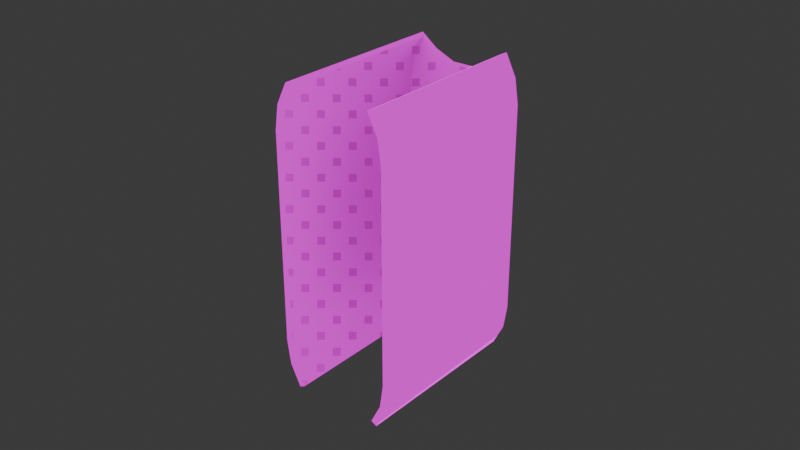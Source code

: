 # Source: Casing.blend  (saved by Blender 4.1.23; exported with 4.5.12 LTS)
import bpy
from mathutils import Matrix  # noqa: F401  (used for matrix-valued properties, if any)

bpy.ops.wm.read_factory_settings(use_empty=True)
scene = bpy.context.scene
scene.name = 'Scene'

# ---- collections
col_collection = bpy.data.collections.new('Collection'); scene.collection.children.link(col_collection)

# ---- images (referenced by path relative to the original .blend; pixels are not part of the script)
import os
ASSET_DIR = os.environ.get("B2B_ASSET_DIR", "")  # directory of the original .blend (textures are referenced by path, not embedded)
HERE = os.path.dirname(os.path.abspath(__file__))  # packed textures are extracted next to this script under _unpacked/

def load_image(name, relpath, width, height, colorspace="sRGB"):
    """Load a texture the original file referenced (path relative to the .blend, or extracted next to this script)."""
    p = next((c for c in (os.path.join(HERE, relpath), os.path.join(ASSET_DIR, relpath)) if relpath and os.path.exists(c)), "")
    if p:
        img = bpy.data.images.load(p, check_existing=True)
        img.name = name
    else:  # same state as the original file: an image datablock whose file is absent (Cycles renders it pink)
        img = bpy.data.images.new(name, width, height)
        img.source = "FILE"
        img.filepath = "//" + (relpath or name)
    img.colorspace_settings.name = colorspace
    return img
img_texshotgun_png = load_image('texShotgun.png', 'texShotgun.png', 1024, 1024, 'sRGB')

# ---- materials (node trees are filled in below, after node groups)
mat_matshotgun = bpy.data.materials.new('matShotgun')
mat_matshotgun.use_transparent_shadow = False

# ---- node groups
ng_ramp_control_002 = bpy.data.node_groups.new('ramp control.002', 'ShaderNodeTree')
_s = ng_ramp_control_002.interface.new_socket(name='Color', in_out='OUTPUT', socket_type='NodeSocketColor')
_s.default_value = (0.0, 0.0, 0.0, 0.0)
_s = ng_ramp_control_002.interface.new_socket(name='Shader', in_out='INPUT', socket_type='NodeSocketShader')
_N = ng_ramp_control_002.nodes; _L = ng_ramp_control_002.links
n0 = _N.new('ShaderNodeValToRGB'); n0.name = 'ColorRamp.007'; n0.location = (-40, -120)
n0.color_ramp.interpolation = 'CONSTANT'
while len(n0.color_ramp.elements) > 1: n0.color_ramp.elements.remove(n0.color_ramp.elements[-1])
n0.color_ramp.elements[0].position = 0.475; n0.color_ramp.elements[0].color = (0.0, 0.0, 0.0, 1.0)
_e = n0.color_ramp.elements.new(0.525); _e.color = (0.2195, 0.2159, 0.2195, 1.0)
n1 = _N.new('ShaderNodeValToRGB'); n1.name = 'ColorRamp.006'; n1.location = (-40, 100)
n1.color_ramp.interpolation = 'CONSTANT'
while len(n1.color_ramp.elements) > 1: n1.color_ramp.elements.remove(n1.color_ramp.elements[-1])
n1.color_ramp.elements[0].position = 0.475; n1.color_ramp.elements[0].color = (0.0, 0.0, 0.0, 1.0)
_e = n1.color_ramp.elements.new(0.525); _e.color = (0.5029, 0.5029, 0.5029, 1.0)
n2 = _N.new('ShaderNodeShaderToRGB'); n2.name = 'Shader to RGB.001'; n2.location = (-260, -60)
n3 = _N.new('ShaderNodeMix'); n3.name = 'Mix.010'; n3.location = (280, 20)
n3.data_type = 'RGBA'
n3.clamp_result = True
n3.inputs[7].default_value = (1.0, 1.0, 1.0, 1.0)
n4 = _N.new('NodeGroupOutput'); n4.name = 'Group Output'; n4.location = (460, 20)
n5 = _N.new('NodeGroupInput'); n5.name = 'Group Input'; n5.location = (-480, -100)
_L.new(n5.outputs[0], n2.inputs[0])
_L.new(n3.outputs[2], n4.inputs[0])
_L.new(n1.outputs[0], n3.inputs[0])
_L.new(n0.outputs[0], n3.inputs[6])
_L.new(n2.outputs[0], n1.inputs[0])
_L.new(n2.outputs[0], n0.inputs[0])
n4.is_active_output = True
ng_ambient_oclussion___dithering_002 = bpy.data.node_groups.new('ambient oclussion + dithering.002', 'ShaderNodeTree')
_s = ng_ambient_oclussion___dithering_002.interface.new_socket(name='Color', in_out='OUTPUT', socket_type='NodeSocketColor')
_s.default_value = (0.0, 0.0, 0.0, 0.0)
_s = ng_ambient_oclussion___dithering_002.interface.new_socket(name='AO', in_out='OUTPUT', socket_type='NodeSocketFloat')
_s.min_value = 0.0
_s.max_value = 1.0
_s = ng_ambient_oclussion___dithering_002.interface.new_socket(name='dither resolution', in_out='INPUT', socket_type='NodeSocketFloat')
_s.default_value = 1024.0
_s.min_value = -1000.0
_s.max_value = 1000.0
_s = ng_ambient_oclussion___dithering_002.interface.new_socket(name='Normal', in_out='INPUT', socket_type='NodeSocketVector')
_s.min_value = -1.0
_s.max_value = 1.0
_s.hide_value = True
_N = ng_ambient_oclussion___dithering_002.nodes; _L = ng_ambient_oclussion___dithering_002.links
n0 = _N.new('NodeGroupOutput'); n0.name = 'Group Output'; n0.location = (340, 240)
n1 = _N.new('ShaderNodeMix'); n1.name = 'Mix.004'; n1.location = (56, 295)
n1.data_type = 'RGBA'
n1.blend_type = 'OVERLAY'
n1.inputs[0].default_value = 1.0
n2 = _N.new('ShaderNodeMix'); n2.name = 'Mix.007'; n2.location = (-140, 140)
n2.data_type = 'RGBA'
n2.inputs[7].default_value = (1.0, 1.0, 1.0, 1.0)
n3 = _N.new('ShaderNodeValToRGB'); n3.name = 'ColorRamp.001'; n3.location = (-420, 40)
n3.color_ramp.interpolation = 'CONSTANT'
while len(n3.color_ramp.elements) > 1: n3.color_ramp.elements.remove(n3.color_ramp.elements[-1])
n3.color_ramp.elements[0].position = 0.0; n3.color_ramp.elements[0].color = (0.0, 0.0, 0.0, 1.0)
_e = n3.color_ramp.elements.new(0.25); _e.color = (1.0, 1.0, 1.0, 1.0)
n4 = _N.new('ShaderNodeMapping'); n4.name = 'Mapping.001'; n4.location = (-840, -240)
n4.inputs[2].default_value = (0.0, 0.0, 0.7854)
n5 = _N.new('ShaderNodeCameraData'); n5.name = 'Camera Data.001'; n5.location = (-1020, -280)
n6 = _N.new('ShaderNodeTexVoronoi'); n6.name = 'Voronoi Texture'; n6.location = (-620, -80)
n6.voronoi_dimensions = '2D'
n6.distance = 'MANHATTAN'
n6.inputs[8].default_value = 0.0
n7 = _N.new('NodeGroupInput'); n7.name = 'Group Input'; n7.location = (-1015, 0)
n8 = _N.new('ShaderNodeAmbientOcclusion'); n8.name = 'Ambient Occlusion'; n8.location = (-400, 300)
_L.new(n8.outputs[0], n2.inputs[0])
_L.new(n2.outputs[2], n1.inputs[7])
_L.new(n8.outputs[0], n1.inputs[6])
_L.new(n4.outputs[0], n6.inputs[0])
_L.new(n5.outputs[0], n4.inputs[0])
_L.new(n6.outputs[0], n3.inputs[0])
_L.new(n3.outputs[0], n2.inputs[6])
_L.new(n1.outputs[2], n0.inputs[0])
_L.new(n7.outputs[0], n6.inputs[2])
_L.new(n7.outputs[1], n8.inputs[2])
_L.new(n8.outputs[1], n0.inputs[1])
n0.is_active_output = True
ng_emission_002 = bpy.data.node_groups.new('emission.002', 'ShaderNodeTree')
_s = ng_emission_002.interface.new_socket(name='ambient occlusion mix', in_out='OUTPUT', socket_type='NodeSocketColor')
_s.default_value = (0.0, 0.0, 0.0, 0.0)
_s = ng_emission_002.interface.new_socket(name='Color', in_out='OUTPUT', socket_type='NodeSocketColor')
_s.default_value = (0.0, 0.0, 0.0, 0.0)
_s = ng_emission_002.interface.new_socket(name='emission mask', in_out='INPUT', socket_type='NodeSocketColor')
_s.default_value = (0.5, 0.5, 0.5, 1.0)
_s = ng_emission_002.interface.new_socket(name='emission color', in_out='INPUT', socket_type='NodeSocketColor')
_s.default_value = (0.5, 0.5, 0.5, 1.0)
_s = ng_emission_002.interface.new_socket(name='shader input', in_out='INPUT', socket_type='NodeSocketColor')
_s.default_value = (0.5, 0.5, 0.5, 1.0)
_s = ng_emission_002.interface.new_socket(name='Fac', in_out='INPUT', socket_type='NodeSocketFloat')
_s.subtype = 'FACTOR'
_s.default_value = 1.0
_s.min_value = 0.0
_s.max_value = 1.0
_N = ng_emission_002.nodes; _L = ng_emission_002.links
n0 = _N.new('ShaderNodeInvert'); n0.name = 'Invert'; n0.location = (-180, 10)
n0.inputs[1].default_value = (1.0, 1.0, 1.0, 1.0)
n1 = _N.new('ShaderNodeMix'); n1.name = 'Mix.005'; n1.location = (-20, 30)
n1.data_type = 'RGBA'
n1.inputs[7].default_value = (0.0, 0.0, 0.0, 1.0)
n2 = _N.new('NodeGroupInput'); n2.name = 'Group Input'; n2.location = (-380, -100)
n3 = _N.new('ShaderNodeMix'); n3.name = 'Mix.001'; n3.location = (160, -20)
n3.data_type = 'RGBA'
n3.blend_type = 'ADD'
n4 = _N.new('NodeGroupOutput'); n4.name = 'Group Output'; n4.location = (370, 0)
_L.new(n2.outputs[1], n3.inputs[7])
_L.new(n2.outputs[2], n3.inputs[6])
_L.new(n2.outputs[0], n1.inputs[6])
_L.new(n2.outputs[3], n0.inputs[0])
_L.new(n1.outputs[2], n4.inputs[0])
_L.new(n3.outputs[2], n4.inputs[1])
_L.new(n1.outputs[2], n3.inputs[0])
_L.new(n0.outputs[0], n1.inputs[0])
n4.is_active_output = True
ng_base_lighting_ramp_002 = bpy.data.node_groups.new('base lighting ramp.002', 'ShaderNodeTree')
_s = ng_base_lighting_ramp_002.interface.new_socket(name='Color', in_out='OUTPUT', socket_type='NodeSocketColor')
_s.default_value = (0.0, 0.0, 0.0, 0.0)
_s = ng_base_lighting_ramp_002.interface.new_socket(name='base color', in_out='INPUT', socket_type='NodeSocketColor')
_s.default_value = (0.5, 0.5, 0.5, 1.0)
_s = ng_base_lighting_ramp_002.interface.new_socket(name='ambient color', in_out='INPUT', socket_type='NodeSocketColor')
_s.default_value = (0.5577, 0.5, 1.0, 1.0)
_s = ng_base_lighting_ramp_002.interface.new_socket(name='ambient strength', in_out='INPUT', socket_type='NodeSocketFloat')
_s.subtype = 'FACTOR'
_s.default_value = 0.2
_s.min_value = 0.0
_s.max_value = 1.0
_s = ng_base_lighting_ramp_002.interface.new_socket(name='Normal', in_out='INPUT', socket_type='NodeSocketVector')
_s.min_value = -1.0
_s.max_value = 1.0
_s.hide_value = True
_N = ng_base_lighting_ramp_002.nodes; _L = ng_base_lighting_ramp_002.links
n0 = _N.new('NodeGroupOutput'); n0.name = 'Group Output'; n0.location = (480, 120)
n1 = _N.new('ShaderNodeBsdfDiffuse'); n1.name = 'Diffuse BSDF'; n1.location = (-280, -180)
n1.inputs[0].default_value = (1.0, 1.0, 1.0, 1.0)
n2 = _N.new('ShaderNodeMix'); n2.name = 'Mix.004'; n2.location = (280, 140)
n2.data_type = 'RGBA'
n2.blend_type = 'MULTIPLY'
n2.inputs[0].default_value = 1.0
n3 = _N.new('ShaderNodeGroup'); n3.name = 'ramp control'; n3.location = (-100, -140)
n3.label = 'ramp control'
n3.node_tree = ng_ramp_control_002
n4 = _N.new('NodeGroupInput'); n4.name = 'Group Input'; n4.location = (-480, 40)
n5 = _N.new('ShaderNodeMix'); n5.name = 'Mix.009'; n5.location = (126, 30)
n5.data_type = 'RGBA'
n5.blend_type = 'ADD'
_L.new(n4.outputs[3], n1.inputs[2])
_L.new(n4.outputs[0], n2.inputs[6])
_L.new(n2.outputs[2], n0.inputs[0])
_L.new(n4.outputs[1], n5.inputs[7])
_L.new(n4.outputs[2], n5.inputs[0])
_L.new(n1.outputs[0], n3.inputs[0])
_L.new(n3.outputs[0], n5.inputs[6])
_L.new(n5.outputs[2], n2.inputs[7])
n0.is_active_output = True
ng_sobel_lighting_002 = bpy.data.node_groups.new('sobel lighting.002', 'ShaderNodeTree')
_s = ng_sobel_lighting_002.interface.new_socket(name='Color', in_out='OUTPUT', socket_type='NodeSocketColor')
_s.default_value = (0.0, 0.0, 0.0, 0.0)
_s = ng_sobel_lighting_002.interface.new_socket(name='shader input', in_out='INPUT', socket_type='NodeSocketColor')
_s.default_value = (0.5, 0.5, 0.5, 1.0)
_s = ng_sobel_lighting_002.interface.new_socket(name='base color', in_out='INPUT', socket_type='NodeSocketColor')
_s.default_value = (0.5, 0.5, 0.5, 1.0)
_s = ng_sobel_lighting_002.interface.new_socket(name='ambient color', in_out='INPUT', socket_type='NodeSocketColor')
_s.default_value = (0.5, 0.5, 0.5, 1.0)
_s = ng_sobel_lighting_002.interface.new_socket(name='sobel ambient strength', in_out='INPUT', socket_type='NodeSocketFloat')
_s.subtype = 'FACTOR'
_s.default_value = 0.1417
_s.min_value = 0.0
_s.max_value = 1.0
_s = ng_sobel_lighting_002.interface.new_socket(name='Normal', in_out='INPUT', socket_type='NodeSocketVector')
_s.min_value = -1.0
_s.max_value = 1.0
_s.hide_value = True
_N = ng_sobel_lighting_002.nodes; _L = ng_sobel_lighting_002.links
n0 = _N.new('ShaderNodeValToRGB'); n0.name = 'ColorRamp.003'; n0.location = (-40, 140)
n0.color_ramp.interpolation = 'CONSTANT'
while len(n0.color_ramp.elements) > 1: n0.color_ramp.elements.remove(n0.color_ramp.elements[-1])
n0.color_ramp.elements[0].position = 0.0; n0.color_ramp.elements[0].color = (0.0, 0.0, 0.0, 1.0)
_e = n0.color_ramp.elements.new(0.9136); _e.color = (1.0, 1.0, 1.0, 1.0)
n1 = _N.new('ShaderNodeMix'); n1.name = 'Mix.002'; n1.location = (280, 20)
n1.data_type = 'RGBA'
n2 = _N.new('ShaderNodeFresnel'); n2.name = 'Fresnel'; n2.location = (-284, 76)
n2.inputs[0].default_value = 0.975
n3 = _N.new('NodeGroupOutput'); n3.name = 'Group Output'; n3.location = (480, 0)
n4 = _N.new('ShaderNodeMix'); n4.name = 'Mix'; n4.location = (60, -109)
n4.data_type = 'RGBA'
n4.blend_type = 'ADD'
n5 = _N.new('NodeGroupInput'); n5.name = 'Group Input'; n5.location = (-490, 0)
_L.new(n5.outputs[0], n1.inputs[6])
_L.new(n1.outputs[2], n3.inputs[0])
_L.new(n5.outputs[1], n4.inputs[6])
_L.new(n5.outputs[4], n2.inputs[1])
_L.new(n2.outputs[0], n0.inputs[0])
_L.new(n0.outputs[0], n1.inputs[0])
_L.new(n4.outputs[2], n1.inputs[7])
_L.new(n5.outputs[2], n4.inputs[7])
_L.new(n5.outputs[3], n4.inputs[0])
n3.is_active_output = True
ng_ror2_2tone_simple_002 = bpy.data.node_groups.new('RoR2 2tone simple.002', 'ShaderNodeTree')
_s = ng_ror2_2tone_simple_002.interface.new_socket(name='eevee bsdf', in_out='OUTPUT', socket_type='NodeSocketColor')
_s.default_value = (0.0, 0.0, 0.0, 0.0)
_s = ng_ror2_2tone_simple_002.interface.new_socket(name='base color', in_out='INPUT', socket_type='NodeSocketColor')
_s.default_value = (0.5, 0.5, 0.5, 1.0)
_s = ng_ror2_2tone_simple_002.interface.new_socket(name='specular', in_out='INPUT', socket_type='NodeSocketColor')
_s = ng_ror2_2tone_simple_002.interface.new_socket(name='specular override strength', in_out='INPUT', socket_type='NodeSocketFloat')
_s.subtype = 'FACTOR'
_s.default_value = 0.3
_s.min_value = 0.0
_s.max_value = 1.0
_s = ng_ror2_2tone_simple_002.interface.new_socket(name='Roughness', in_out='INPUT', socket_type='NodeSocketFloat')
_s.subtype = 'FACTOR'
_s.default_value = 0.1
_s.min_value = 0.0
_s.max_value = 1.0
_s = ng_ror2_2tone_simple_002.interface.new_socket(name='emission mask', in_out='INPUT', socket_type='NodeSocketColor')
_s = ng_ror2_2tone_simple_002.interface.new_socket(name='emission color', in_out='INPUT', socket_type='NodeSocketColor')
_s.default_value = (0.5, 0.5, 0.5, 1.0)
_s = ng_ror2_2tone_simple_002.interface.new_socket(name='emission override strength', in_out='INPUT', socket_type='NodeSocketFloat')
_s.subtype = 'FACTOR'
_s.default_value = 1.0
_s.min_value = 0.0
_s.max_value = 1.0
_s = ng_ror2_2tone_simple_002.interface.new_socket(name='ambient color', in_out='INPUT', socket_type='NodeSocketColor')
_s.default_value = (0.5577, 0.5, 1.0, 1.0)
_s = ng_ror2_2tone_simple_002.interface.new_socket(name='ambient strength', in_out='INPUT', socket_type='NodeSocketFloat')
_s.subtype = 'FACTOR'
_s.default_value = 0.2
_s.min_value = 0.0
_s.max_value = 1.0
_s = ng_ror2_2tone_simple_002.interface.new_socket(name='sobel ambient strength', in_out='INPUT', socket_type='NodeSocketFloat')
_s.subtype = 'FACTOR'
_s.default_value = 0.1417
_s.min_value = 0.0
_s.max_value = 1.0
_s = ng_ror2_2tone_simple_002.interface.new_socket(name='dither resolution', in_out='INPUT', socket_type='NodeSocketFloat')
_s.default_value = 1024.0
_s.min_value = -1000.0
_s.max_value = 1000.0
_s = ng_ror2_2tone_simple_002.interface.new_socket(name='Normal', in_out='INPUT', socket_type='NodeSocketVector')
_s.min_value = -1.0
_s.max_value = 1.0
_s.hide_value = True
_N = ng_ror2_2tone_simple_002.nodes; _L = ng_ror2_2tone_simple_002.links
n0 = _N.new('NodeReroute'); n0.name = 'Reroute.003'; n0.location = (-500, -380)
n0.width = 16
n0.socket_idname = 'NodeSocketVector'
n1 = _N.new('NodeReroute'); n1.name = 'Reroute.001'; n1.location = (-400, -200)
n1.width = 16
n1.socket_idname = 'NodeSocketFloatFactor'
n2 = _N.new('NodeReroute'); n2.name = 'Reroute.006'; n2.location = (-20, -240)
n2.width = 16
n2.socket_idname = 'NodeSocketFloat'
n3 = _N.new('NodeReroute'); n3.name = 'Reroute.002'; n3.location = (-480, -340)
n3.width = 16
n3.socket_idname = 'NodeSocketFloat'
n4 = _N.new('NodeReroute'); n4.name = 'Reroute'; n4.location = (-400, -180)
n4.width = 16
n5 = _N.new('ShaderNodeInvert'); n5.name = 'Invert.001'; n5.location = (280, 420)
n6 = _N.new('NodeReroute'); n6.name = 'Reroute.005'; n6.location = (380, -20)
n6.width = 16
n7 = _N.new('NodeReroute'); n7.name = 'Reroute.008'; n7.location = (40, 520)
n7.width = 16
n8 = _N.new('NodeReroute'); n8.name = 'Reroute.007'; n8.location = (6, -272)
n8.width = 16
n8.socket_idname = 'NodeSocketVector'
n9 = _N.new('NodeReroute'); n9.name = 'Reroute.004'; n9.location = (380, -40)
n9.width = 16
n9.socket_idname = 'NodeSocketFloatFactor'
n10 = _N.new('NodeReroute'); n10.name = 'Reroute.010'; n10.location = (520, -140)
n10.width = 16
n10.socket_idname = 'NodeSocketFloat'
n11 = _N.new('ShaderNodeEeveeSpecular'); n11.name = 'Specular'; n11.location = (600, 120)
n11.inputs[0].default_value = (0.0, 0.0, 0.0, 1.0)
n12 = _N.new('NodeReroute'); n12.name = 'Reroute.009'; n12.location = (60, 480)
n12.width = 16
n12.socket_idname = 'NodeSocketVector'
n13 = _N.new('ShaderNodeMix'); n13.name = 'Mix.003'; n13.location = (504, 380)
n13.data_type = 'RGBA'
n13.blend_type = 'MULTIPLY'
n14 = _N.new('ShaderNodeGroup'); n14.name = 'ramp control'; n14.location = (783, 120)
n14.label = 'ramp control'
n14.node_tree = ng_ramp_control_002
n15 = _N.new('ShaderNodeGroup'); n15.name = 'ambient oclussion + dithering'; n15.location = (229, 186)
n15.label = 'ambient oclussion + dithering'
n15.width = 198
n15.node_tree = ng_ambient_oclussion___dithering_002
n16 = _N.new('NodeGroupOutput'); n16.name = 'Group Output'; n16.location = (1446, 279)
n17 = _N.new('ShaderNodeMix'); n17.name = 'Mix.006'; n17.location = (1223, 281)
n17.data_type = 'RGBA'
n17.blend_type = 'ADD'
n18 = _N.new('ShaderNodeGroup'); n18.name = 'emission'; n18.location = (20, 380)
n18.label = 'emission'
n18.node_tree = ng_emission_002
n19 = _N.new('ShaderNodeMix'); n19.name = 'Mix.009'; n19.location = (1003, 115)
n19.data_type = 'RGBA'
n19.blend_type = 'ADD'
n20 = _N.new('ShaderNodeGroup'); n20.name = 'lighting ramp'; n20.location = (-200, 200)
n20.label = 'lighting ramp'
n20.node_tree = ng_base_lighting_ramp_002
n21 = _N.new('ShaderNodeGroup'); n21.name = 'base lighting ramp'; n21.location = (720, 500)
n21.label = 'base lighting ramp'
n21.node_tree = ng_sobel_lighting_002
n22 = _N.new('NodeGroupInput'); n22.name = 'Group Input'; n22.location = (-760, 200)
_L.new(n13.outputs[2], n21.inputs[0])
_L.new(n21.outputs[0], n17.inputs[6])
_L.new(n11.outputs[0], n14.inputs[0])
_L.new(n14.outputs[0], n19.inputs[6])
_L.new(n15.outputs[0], n13.inputs[7])
_L.new(n15.outputs[1], n10.inputs[0])
_L.new(n22.outputs[0], n7.inputs[0])
_L.new(n22.outputs[3], n1.inputs[0])
_L.new(n22.outputs[11], n20.inputs[3])
_L.new(n22.outputs[11], n0.inputs[0])
_L.new(n22.outputs[11], n12.inputs[0])
_L.new(n22.outputs[1], n4.inputs[0])
_L.new(n1.outputs[0], n9.inputs[0])
_L.new(n3.outputs[0], n2.inputs[0])
_L.new(n0.outputs[0], n8.inputs[0])
_L.new(n22.outputs[10], n3.inputs[0])
_L.new(n22.outputs[5], n18.inputs[1])
_L.new(n22.outputs[0], n20.inputs[0])
_L.new(n20.outputs[0], n18.inputs[2])
_L.new(n22.outputs[4], n18.inputs[0])
_L.new(n22.outputs[6], n18.inputs[3])
_L.new(n6.outputs[0], n11.inputs[1])
_L.new(n9.outputs[0], n11.inputs[2])
_L.new(n2.outputs[0], n15.inputs[0])
_L.new(n8.outputs[0], n15.inputs[1])
_L.new(n5.outputs[0], n13.inputs[0])
_L.new(n18.outputs[0], n5.inputs[1])
_L.new(n18.outputs[1], n13.inputs[6])
_L.new(n17.outputs[2], n16.inputs[0])
_L.new(n22.outputs[7], n20.inputs[1])
_L.new(n22.outputs[8], n20.inputs[2])
_L.new(n4.outputs[0], n6.inputs[0])
_L.new(n7.outputs[0], n21.inputs[1])
_L.new(n12.outputs[0], n21.inputs[4])
_L.new(n8.outputs[0], n11.inputs[5])
_L.new(n22.outputs[2], n17.inputs[0])
_L.new(n19.outputs[2], n17.inputs[7])
_L.new(n22.outputs[7], n19.inputs[7])
_L.new(n22.outputs[8], n19.inputs[0])
_L.new(n22.outputs[7], n21.inputs[2])
_L.new(n22.outputs[9], n21.inputs[3])
n16.is_active_output = True

# ---- material node trees
mat_matshotgun.use_nodes = True; mat_matshotgun.node_tree.nodes.clear()
_N = mat_matshotgun.node_tree.nodes; _L = mat_matshotgun.node_tree.links
n0 = _N.new('ShaderNodeOutputMaterial'); n0.name = 'Material Output.001'; n0.location = (1388, 659)
n1 = _N.new('ShaderNodeTexImage'); n1.name = 'Image Texture.004'; n1.location = (6, 534)
n1.image = img_texshotgun_png
n2 = _N.new('ShaderNodeTexImage'); n2.name = 'Image Texture'; n2.location = (546, 199)
n3 = _N.new('ShaderNodeNormalMap'); n3.name = 'Normal Map'; n3.location = (813, 176)
n3.label = 'Normal/Map'
n3.space = 'OBJECT'
n3.inputs[0].default_value = 0.35
n4 = _N.new('ShaderNodeGroup'); n4.name = 'Group'; n4.location = (1065, 613)
n4.width = 181
n4.node_tree = ng_ror2_2tone_simple_002
n4.inputs[2].default_value = 0.5
n4.inputs[3].default_value = 0.475
n4.inputs[6].default_value = 1.0
n4.inputs[8].default_value = 0.5
n4.inputs[9].default_value = 0.15
n4.inputs[10].default_value = 50.0
n4.inputs[11].default_value = (0.0, 0.0, 0.0)
n5 = _N.new('ShaderNodeMix'); n5.name = 'Mix.001'; n5.location = (325, 355)
n5.data_type = 'RGBA'
n5.clamp_result = True
n5.inputs[0].default_value = 0.4833
n5.inputs[7].default_value = (0.1253, 0.006865, 0.006492, 1.0)
n6 = _N.new('ShaderNodeMix'); n6.name = 'Mix'; n6.location = (781, 446)
n6.data_type = 'RGBA'
n7 = _N.new('ShaderNodeMix'); n7.name = 'Mix.002'; n7.location = (673, 809)
n7.data_type = 'RGBA'
n7.clamp_result = True
n7.inputs[0].default_value = 0.5083
n7.inputs[7].default_value = (0.4629, 0.472, 0.5, 1.0)
n8 = _N.new('ShaderNodeTexImage'); n8.name = 'Image Texture.003'; n8.location = (494, 553)
n8.image = img_texshotgun_png
_L.new(n1.outputs[0], n5.inputs[6])
_L.new(n5.outputs[2], n6.inputs[7])
_L.new(n4.outputs[0], n0.inputs[0])
_L.new(n8.outputs[0], n4.inputs[4])
_L.new(n1.outputs[0], n4.inputs[0])
_L.new(n8.outputs[0], n4.inputs[5])
_L.new(n1.outputs[0], n7.inputs[6])
_L.new(n7.outputs[2], n4.inputs[1])
_L.new(n2.outputs[0], n3.inputs[1])
_L.new(n6.outputs[2], n4.inputs[7])
_L.new(n8.outputs[0], n6.inputs[6])
n0.is_active_output = True

# ---- world
world_world = bpy.data.worlds.new('World'); scene.world = world_world
world_world.use_nodes = True; world_world.node_tree.nodes.clear()
_N = world_world.node_tree.nodes; _L = world_world.node_tree.links
n0 = _N.new('ShaderNodeOutputWorld'); n0.name = 'World Output'; n0.location = (300, 300)
n1 = _N.new('ShaderNodeBackground'); n1.name = 'Background'; n1.location = (10, 300)
n1.inputs[0].default_value = (0.05088, 0.05088, 0.05088, 1.0)
_L.new(n1.outputs[0], n0.inputs[0])
n0.is_active_output = True
world_world.color = (0.05088, 0.05088, 0.05088)
world_world.use_sun_shadow = False
world_world.sun_shadow_jitter_overblur = 0.0

# ---- meshes
me_mesh_001 = bpy.data.meshes.new('Mesh.001')
me_mesh_001.from_pydata([(-0.7794, -1.396, 1.328), (-0.7325, -1.396, 1.636), (-0.7325, 0.8737, 1.636), (-0.7794, 0.8737, 1.328), (-0.5968, -1.396, 1.907), (-0.5968, 0.8737, 1.907), (0.7322, 0.8737, 1.636), (0.597, 0.8737, 1.907), (0.597, -1.396, 1.907), (0.7322, -1.396, 1.636), (0.7792, -1.396, 1.328), (0.7792, 0.8737, 1.328), (0.7322, 0.8737, -1.636), (0.7792, 0.8737, -1.328), (0.7792, -1.396, -1.328), (0.7322, -1.396, -1.636), (0.597, -1.396, -1.907), (0.597, 0.8737, -1.907), (-0.7325, -1.396, -1.636), (-0.7325, 0.8737, -1.636), (-0.5968, 0.8737, -1.907), (-0.5968, -1.396, -1.907), (-0.7794, -1.396, -1.328), (-0.7794, 0.8737, -1.328), (-0.6986, -1.396, 1.322), (-0.7208, 0.8121, 1.324), (-0.6753, 0.8137, 1.618), (-0.655, -1.396, 1.612), (-0.5244, -1.396, 1.871), (-0.5426, 0.8146, 1.88), (0.6753, 0.8137, 1.618), (0.6552, -1.396, 1.612), (0.5244, -1.396, 1.871), (0.5426, 0.8146, 1.88), (0.721, 0.8121, 1.324), (0.6986, -1.396, 1.322), (0.6552, -1.396, -1.612), (0.6986, -1.396, -1.322), (0.721, 0.8121, -1.324), (0.6753, 0.8137, -1.618), (0.5244, -1.396, -1.871), (0.5426, 0.8146, -1.88), (-0.655, -1.396, -1.612), (-0.5244, -1.396, -1.871), (-0.5426, 0.8146, -1.88), (-0.6753, 0.8137, -1.618), (-0.7208, 0.8121, -1.324), (-0.6986, -1.396, -1.322), (0.3897, 0.7845, -1.75), (0.3897, 0.8737, -1.75), (0.1354, 0.7845, -1.641), (0.1354, 0.8737, -1.641), (-0.3897, 0.8737, -1.75), (-0.3897, 0.7845, -1.75), (-0.1354, 0.8737, -1.641), (-0.1354, 0.7845, -1.641), (-0.3897, 0.8737, 1.75), (-0.3897, 0.7845, 1.75), (-0.1354, 0.7845, 1.641), (-0.1354, 0.8737, 1.641), (0.3897, 0.8737, 1.75), (0.3897, 0.7845, 1.75), (0.1354, 0.8737, 1.641), (0.1354, 0.7845, 1.641)], [], [(1, 2, 3, 0), (4, 5, 2, 1), (7, 8, 9, 6), (9, 10, 11, 6), (13, 14, 15, 12), (15, 16, 17, 12), (19, 20, 21, 18), (18, 22, 23, 19), (10, 14, 13, 11), (3, 23, 22, 0), (25, 26, 27, 24), (27, 26, 29, 28), (31, 32, 33, 30), (30, 34, 35, 31), (37, 38, 39, 36), (36, 39, 41, 40), (43, 44, 45, 42), (45, 46, 47, 42), (37, 35, 34, 38), (46, 25, 24, 47), (0, 24, 27, 1), (4, 28, 29, 5), (4, 1, 27, 28), (8, 32, 31, 9), (8, 7, 33, 32), (10, 9, 31, 35), (36, 15, 14, 37), (16, 40, 41, 17), (16, 15, 36, 40), (42, 18, 21, 43), (44, 43, 21, 20), (42, 47, 22, 18), (14, 10, 35, 37), (24, 0, 22, 47), (41, 48, 49, 17), (50, 51, 49, 48), (44, 20, 52, 53), (55, 53, 52, 54), (54, 51, 50, 55), (56, 5, 29, 57), (59, 56, 57, 58), (60, 61, 33, 7), (62, 63, 61, 60), (59, 58, 63, 62), (26, 25, 57, 29), (50, 63, 58, 55), (48, 61, 63, 50), (53, 55, 58, 57), (38, 34, 61, 48), (61, 34, 30, 33), (46, 53, 57, 25), (53, 46, 45, 44), (39, 38, 48, 41), (56, 3, 2, 5), (62, 51, 54, 59), (60, 49, 51, 62), (11, 13, 49, 60), (59, 54, 52, 56), (6, 11, 60, 7), (52, 23, 3, 56), (19, 23, 52, 20), (49, 13, 12, 17)])
me_mesh_001.polygons.foreach_set('use_smooth', [1, 1, 1, 1, 1, 1, 1, 1, 1, 1, 1, 1, 1, 1, 1, 1, 1, 1, 1, 1, 1, 1, 1, 1, 1, 1, 1, 1, 1, 1, 1, 1, 1, 1, 1, 1, 1, 1, 1, 1, 1, 1, 1, 1, 0, 0, 0, 0, 0, 0, 0, 0, 0, 0, 0, 0, 0, 0, 0, 0, 0, 0])
_k = set([(0, 1), (0, 22), (1, 4), (4, 5), (4, 28), (5, 29), (7, 8), (7, 33), (8, 9), (8, 32), (9, 10), (10, 14), (14, 15), (15, 16), (16, 17), (16, 40), (17, 41), (18, 21), (18, 22), (20, 21), (20, 44), (21, 43), (24, 27), (24, 47), (27, 28), (28, 29), (31, 32), (31, 35), (32, 33), (35, 37), (36, 37), (36, 40), (40, 41), (42, 43), (42, 47), (43, 44)])
me_mesh_001.attributes.new('sharp_edge', 'BOOLEAN', 'EDGE').data.foreach_set('value', [ (min(e.vertices), max(e.vertices)) in _k for e in me_mesh_001.edges])
_uv = me_mesh_001.uv_layers.new(name='UVChannel_1')
_uv.uv.foreach_set('vector', [0.6369, 0.4916, 0.5955, 0.4916, 0.5955, 0.4859, 0.6369, 0.4859, 0.6369, 0.4965, 0.5955, 0.4965, 0.5955, 0.4916, 0.6369, 0.4916, 0.5678, 0.515, 0.5022, 0.515, 0.5022, 0.5073, 0.5678, 0.5073, 0.5022, 0.5073, 0.5022, 0.4984, 0.5678, 0.4984, 0.5678, 0.5073, 0.5678, 0.4219, 0.5022, 0.4219, 0.5022, 0.4129, 0.5678, 0.4129, 0.5022, 0.4129, 0.5022, 0.4051, 0.5678, 0.4051, 0.5678, 0.4129, 0.5955, 0.4319, 0.5955, 0.4269, 0.6369, 0.4269, 0.6369, 0.4319, 0.6369, 0.4319, 0.6369, 0.4376, 0.5955, 0.4376, 0.5955, 0.4319, 0.5022, 0.4984, 0.5022, 0.4219, 0.5678, 0.4219, 0.5678, 0.4984, 0.5955, 0.4859, 0.5955, 0.4376, 0.6369, 0.4376, 0.6369, 0.4859, 0.5622, 0.4812, 0.5622, 0.4861, 0.5252, 0.486, 0.5252, 0.4812, 0.5252, 0.486, 0.5622, 0.4861, 0.5622, 0.4905, 0.5252, 0.4904, 0.5248, 0.486, 0.5248, 0.4904, 0.4877, 0.4905, 0.4877, 0.4861, 0.4877, 0.4861, 0.4877, 0.4812, 0.5248, 0.4812, 0.5248, 0.486, 0.5248, 0.4369, 0.4877, 0.4368, 0.4877, 0.4318, 0.5248, 0.4319, 0.5248, 0.4319, 0.4877, 0.4318, 0.4877, 0.4275, 0.5248, 0.4277, 0.5252, 0.4277, 0.5622, 0.4275, 0.5622, 0.4318, 0.5252, 0.4319, 0.5622, 0.4318, 0.5622, 0.4368, 0.5252, 0.4369, 0.5252, 0.4319, 0.5248, 0.4369, 0.5248, 0.4812, 0.4877, 0.4812, 0.4877, 0.4368, 0.5622, 0.4368, 0.5622, 0.4812, 0.5252, 0.4812, 0.5252, 0.4369, 0.7173, 0.4331, 0.7163, 0.4332, 0.7158, 0.4297, 0.7167, 0.4294, 0.4097, 0.4786, 0.4082, 0.4786, 0.4086, 0.4391, 0.4097, 0.438, 0.7151, 0.4261, 0.7167, 0.4294, 0.7158, 0.4297, 0.7142, 0.4265, 0.6978, 0.4323, 0.6985, 0.4327, 0.6972, 0.4354, 0.6964, 0.4352, 0.4101, 0.4786, 0.4101, 0.438, 0.4112, 0.4391, 0.4116, 0.4786, 0.6959, 0.4383, 0.6964, 0.4352, 0.6972, 0.4354, 0.6967, 0.4384, 0.6972, 0.4686, 0.6964, 0.4688, 0.6959, 0.4657, 0.6967, 0.4656, 0.412, 0.438, 0.4134, 0.438, 0.4131, 0.4775, 0.412, 0.4785, 0.6978, 0.4716, 0.6964, 0.4688, 0.6972, 0.4686, 0.6985, 0.4713, 0.7158, 0.4692, 0.7167, 0.4695, 0.7151, 0.4729, 0.7142, 0.4724, 0.4149, 0.439, 0.4153, 0.4785, 0.4139, 0.4785, 0.4139, 0.438, 0.7158, 0.4692, 0.7163, 0.4657, 0.7173, 0.4657, 0.7167, 0.4695, 0.6959, 0.4657, 0.6959, 0.4383, 0.6967, 0.4384, 0.6967, 0.4656, 0.7163, 0.4332, 0.7173, 0.4331, 0.7173, 0.4657, 0.7163, 0.4657, 0.4137, 0.4725, 0.4144, 0.4771, 0.4118, 0.4772, 0.412, 0.4709, 0.4143, 0.4847, 0.4116, 0.4848, 0.4118, 0.4772, 0.4144, 0.4771, 0.4136, 0.5049, 0.4117, 0.5064, 0.4116, 0.5003, 0.4144, 0.5004, 0.4142, 0.4929, 0.4144, 0.5004, 0.4116, 0.5003, 0.4116, 0.4928, 0.4116, 0.4928, 0.4116, 0.4848, 0.4143, 0.4847, 0.4142, 0.4929, 0.4174, 0.4568, 0.4174, 0.4607, 0.4163, 0.4596, 0.4158, 0.4568, 0.4174, 0.452, 0.4174, 0.4568, 0.4158, 0.4568, 0.4158, 0.452, 0.4174, 0.442, 0.4158, 0.442, 0.4163, 0.4391, 0.4174, 0.438, 0.4174, 0.4469, 0.4158, 0.4469, 0.4158, 0.442, 0.4174, 0.442, 0.4174, 0.452, 0.4158, 0.452, 0.4158, 0.4469, 0.4174, 0.4469, 0.6381, 0.4902, 0.6373, 0.4848, 0.6433, 0.4926, 0.6405, 0.4948, 0.6528, 0.4313, 0.6528, 0.4906, 0.6479, 0.4906, 0.6479, 0.4313, 0.6574, 0.4293, 0.6574, 0.4926, 0.6528, 0.4906, 0.6528, 0.4313, 0.6433, 0.4293, 0.6479, 0.4313, 0.6479, 0.4906, 0.6433, 0.4926, 0.6634, 0.4371, 0.6634, 0.4848, 0.6574, 0.4926, 0.6574, 0.4293, 0.6574, 0.4926, 0.6634, 0.4848, 0.6626, 0.4902, 0.6602, 0.4948, 0.6373, 0.4371, 0.6433, 0.4293, 0.6433, 0.4926, 0.6373, 0.4848, 0.6433, 0.4293, 0.6373, 0.4371, 0.6382, 0.4317, 0.6406, 0.4269, 0.6626, 0.4317, 0.6634, 0.4371, 0.6574, 0.4293, 0.6602, 0.4269, 0.4895, 0.5181, 0.5016, 0.5051, 0.5001, 0.5146, 0.496, 0.5229, 0.4733, 0.5147, 0.4733, 0.4133, 0.4817, 0.4133, 0.4817, 0.5147, 0.4654, 0.5181, 0.4654, 0.41, 0.4733, 0.4133, 0.4733, 0.5147, 0.4535, 0.5051, 0.4535, 0.4229, 0.4654, 0.41, 0.4654, 0.5181, 0.4817, 0.5147, 0.4817, 0.4133, 0.4895, 0.41, 0.4895, 0.5181, 0.4549, 0.5146, 0.4535, 0.5051, 0.4654, 0.5181, 0.4591, 0.5229, 0.4895, 0.41, 0.5016, 0.4229, 0.5016, 0.5051, 0.4895, 0.5181, 0.5001, 0.4134, 0.5016, 0.4229, 0.4895, 0.41, 0.496, 0.4051, 0.4654, 0.41, 0.4535, 0.4229, 0.4549, 0.4134, 0.4591, 0.4051])
me_mesh_001.materials.append(mat_matshotgun)
me_mesh_001.update()
me_mesh_001.normals_split_custom_set([tuple(v) for v in zip(*[iter([-0.953, 0.0, 0.3031, -0.953, 0.0, 0.3031, -0.9971, 0.0, 0.07554, -0.9971, 0.0, 0.07554, -0.894, 0.0, 0.4481, -0.894, 0.0, 0.4481, -0.953, 0.0, 0.3031, -0.953, 0.0, 0.3031, 0.8946, 0.0, 0.4469, 0.8946, 0.0, 0.4469, 0.9532, 0.0, 0.3025, 0.9532, 0.0, 0.3025, 0.9532, 0.0, 0.3025, 0.9971, 0.0, 0.07554, 0.9971, 0.0, 0.07554, 0.9532, 0.0, 0.3025, 0.9971, 0.0, -0.07548, 0.9971, 0.0, -0.07548, 0.9532, 0.0, -0.3022, 0.9532, 0.0, -0.3022, 0.9532, 0.0, -0.3022, 0.8947, 0.0, -0.4466, 0.8947, 0.0, -0.4466, 0.9532, 0.0, -0.3022, -0.953, 0.0, -0.3029, -0.8941, 0.0, -0.4478, -0.8941, 0.0, -0.4478, -0.953, 0.0, -0.3029, -0.953, 0.0, -0.3029, -0.9971, 0.0, -0.07548, -0.9971, 0.0, -0.07548, -0.953, 0.0, -0.3029, 0.9971, 0.0, 0.07554, 0.9971, 0.0, -0.07548, 0.9971, 0.0, -0.07548, 0.9971, 0.0, 0.07554, -0.9971, 0.0, 0.07554, -0.9971, 0.0, -0.07548, -0.9971, 0.0, -0.07548, -0.9971, 0.0, 0.07554, 0.9968, 0.009341, -0.07939, 0.9502, 0.009305, -0.3114, 0.9524, 0.009684, -0.3047, 0.9971, 0.009939, -0.07575, 0.9524, 0.009684, -0.3047, 0.9502, 0.009305, -0.3114, 0.8899, 0.01037, -0.4561, 0.8926, 0.009349, -0.4507, -0.9523, 0.009661, -0.3049, -0.8925, 0.009303, -0.451, -0.8925, 0.009303, -0.451, -0.9522, 0.00966, -0.3053, -0.9522, 0.00966, -0.3053, -0.9971, 0.009992, -0.07588, -0.9971, 0.009992, -0.07575, -0.9523, 0.009661, -0.3049, -0.9971, 0.009996, 0.07572, -0.9971, 0.009996, 0.07586, -0.9501, 0.01073, 0.3117, -0.9541, 0.00874, 0.2994, -0.9541, 0.00874, 0.2994, -0.9501, 0.01073, 0.3117, -0.8897, 0.01023, 0.4565, -0.8955, 0.008323, 0.4451, 0.8925, 0.009349, 0.451, 0.8925, 0.009349, 0.451, 0.9502, 0.009745, 0.3114, 0.954, 0.009362, 0.2996, 0.9502, 0.009745, 0.3114, 0.9971, 0.009943, 0.07586, 0.9977, 0.008338, 0.0666, 0.954, 0.009362, 0.2996, -0.9971, 0.009996, 0.07572, -0.9971, 0.009992, -0.07575, -0.9971, 0.009992, -0.07588, -0.9971, 0.009996, 0.07586, 0.9971, 0.009943, 0.07586, 0.9968, 0.009341, -0.07939, 0.9971, 0.009939, -0.07575, 0.9977, 0.008338, 0.0666, 0.0, -1.0, 0.0, 0.0, -1.0, 0.0, 0.0, -1.0, -3.123e-07, 0.0, -1.0, -3.117e-07, 0.4445, -1.461e-05, 0.8958, 0.4445, -1.461e-05, 0.8958, 0.5626, 0.1461, 0.8137, 0.5476, 0.08345, 0.8326, 0.0, -1.0, -6.24e-07, 0.0, -1.0, -3.117e-07, 0.0, -1.0, -3.123e-07, 0.0, -1.0, -6.24e-07, 0.0, -1.0, -3.125e-07, 0.0, -1.0, -3.125e-07, 0.0, -1.0, -2.331e-07, 0.0, -1.0, -2.331e-07, -0.4432, -2.091e-05, 0.8964, -0.5219, 0.09537, 0.8477, -0.53, 0.08167, 0.8441, -0.4493, 0.0001903, 0.8934, 0.0, -1.0, -7.683e-08, 0.0, -1.0, -2.331e-07, 0.0, -1.0, -2.331e-07, 0.0, -1.0, -7.683e-08, 0.0, -1.0, 1.536e-07, 0.0, -1.0, 1.535e-07, 0.0, -1.0, 1.536e-07, 0.0, -1.0, 1.535e-07, -0.4416, -0.0004231, -0.8972, -0.4416, -0.0004234, -0.8972, -0.5331, 0.07941, -0.8423, -0.5255, 0.09288, -0.8457, 0.0, -1.0, 0.0, 0.0, -1.0, 1.535e-07, 0.0, -1.0, 1.536e-07, 0.0, -1.0, 0.0, 0.0, -1.0, -1.56e-07, 0.0, -1.0, -1.556e-07, 0.0, -1.0, -3.116e-07, 0.0, -1.0, -3.116e-07, 0.5341, 0.07862, -0.8418, 0.4498, 1.392e-05, -0.8931, 0.4498, 1.392e-05, -0.8931, 0.5264, 0.09186, -0.8453, 0.0, -1.0, -1.56e-07, 0.0, -1.0, 0.0, 0.0, -1.0, 0.0, 0.0, -1.0, -1.556e-07, 0.0, -1.0, 1.536e-07, 0.0, -1.0, -7.683e-08, 0.0, -1.0, -7.683e-08, 0.0, -1.0, 1.535e-07, 0.0, -1.0, 0.0, 0.0, -1.0, 0.0, 0.0, -1.0, 0.0, 0.0, -1.0, 0.0, -0.5334, 0.07951, -0.8421, -0.5197, 0.00026, -0.8543, -0.5217, 0.01771, -0.8529, -0.525, 0.09262, -0.8461, -0.2004, 0.0, -0.9797, -0.2004, 0.0, -0.9797, -0.5217, 0.01771, -0.8529, -0.5197, 0.00026, -0.8543, 0.5343, 0.07873, -0.8416, 0.5266, 0.09193, -0.8452, 0.5213, 0.0193, -0.8531, 0.5197, 0.0002669, -0.8543, 0.2004, 0.0, -0.9797, 0.5197, 0.0002669, -0.8543, 0.5213, 0.0193, -0.8531, 0.2004, 0.0, -0.9797, 0.2004, 0.0, -0.9797, -0.2004, 0.0, -0.9797, -0.2004, 0.0, -0.9797, 0.2004, 0.0, -0.9797, 0.5029, 0.0007349, 0.8643, 0.5478, 0.08356, 0.8324, 0.5631, 0.146, 0.8134, 0.5023, 0.01688, 0.8645, 0.2012, 0.0, 0.9796, 0.5029, 0.0007349, 0.8643, 0.5023, 0.01688, 0.8645, 0.2012, 0.0, 0.9796, -0.5225, 0.01741, 0.8524, -0.5203, 0.0007198, 0.854, -0.5293, 0.08141, 0.8445, -0.5216, 0.09524, 0.8478, -0.2012, 0.0, 0.9796, -0.2012, 0.0, 0.9796, -0.5203, 0.0007198, 0.854, -0.5225, 0.01741, 0.8524, 0.2012, 0.0, 0.9796, 0.2012, 0.0, 0.9796, -0.2012, 0.0, 0.9796, -0.2012, 0.0, 0.9796, -0.1214, -0.9916, 0.04348, -0.1214, -0.9916, 0.04348, -0.1214, -0.9916, 0.04348, -0.1214, -0.9916, 0.04348, 0.0, -1.0, 0.0, 0.0, -1.0, 0.0, 0.0, -1.0, 0.0, 0.0, -1.0, 0.0, 0.0, -1.0, 0.0, 0.0, -1.0, 0.0, 0.0, -1.0, 0.0, 0.0, -1.0, 0.0, 0.0, -1.0, 0.0, 0.0, -1.0, 0.0, 0.0, -1.0, 0.0, 0.0, -1.0, 0.0, 0.08287, -0.9966, 0.0, 0.08287, -0.9966, 0.0, 0.08287, -0.9966, 0.0, 0.08287, -0.9966, 0.0, 0.1215, -0.9916, 0.04354, 0.1215, -0.9916, 0.04354, 0.1215, -0.9916, 0.04354, 0.1215, -0.9916, 0.04354, -0.08293, -0.9966, 0.0, -0.08293, -0.9966, 0.0, -0.08293, -0.9966, 0.0, -0.08293, -0.9966, 0.0, -0.1214, -0.9916, -0.04349, -0.1214, -0.9916, -0.04349, -0.1214, -0.9916, -0.04349, -0.1214, -0.9916, -0.04349, 0.1214, -0.9916, -0.04355, 0.1214, -0.9916, -0.04355, 0.1214, -0.9916, -0.04355, 0.1214, -0.9916, -0.04355, 0.0, 1.0, 0.0, 0.0, 1.0, 0.0, 0.0, 1.0, 0.0, 0.0, 1.0, 0.0, 0.0, 1.0, 0.0, 0.0, 1.0, 0.0, 0.0, 1.0, 0.0, 0.0, 1.0, 0.0, 0.0, 1.0, 0.0, 0.0, 1.0, 0.0, 0.0, 1.0, 0.0, 0.0, 1.0, 0.0, 0.0, 1.0, 0.0, 0.0, 1.0, 0.0, 0.0, 1.0, 0.0, 0.0, 1.0, 0.0, 0.0, 1.0, 0.0, 0.0, 1.0, 0.0, 0.0, 1.0, 0.0, 0.0, 1.0, 0.0, 0.0, 1.0, 0.0, 0.0, 1.0, 0.0, 0.0, 1.0, 0.0, 0.0, 1.0, 0.0, 0.0, 1.0, 0.0, 0.0, 1.0, 0.0, 0.0, 1.0, 0.0, 0.0, 1.0, 0.0, 0.0, 1.0, 0.0, 0.0, 1.0, 0.0, 0.0, 1.0, 0.0, 0.0, 1.0, 0.0, 0.0, 1.0, 0.0, 0.0, 1.0, 0.0, 0.0, 1.0, 0.0, 0.0, 1.0, 0.0])] * 3)])

# ---- objects
ob_emptyclip = bpy.data.objects.new('EmptyClip', me_mesh_001)

# ---- transforms, parenting, visibility, modifiers, constraints
ob_emptyclip.location = (-0.034, 0.0, 0.0)
ob_emptyclip.scale = (0.0254, 0.0254, 0.0254)
ob_emptyclip.color = (0.8, 0.8, 0.8, 1.0)
_vg = ob_emptyclip.vertex_groups.new(name='pelvis')
_vg = ob_emptyclip.vertex_groups.new(name='thigh.l')
_vg = ob_emptyclip.vertex_groups.new(name='calf.l')
_vg = ob_emptyclip.vertex_groups.new(name='foot.l')
_vg = ob_emptyclip.vertex_groups.new(name='toe.l')
_vg = ob_emptyclip.vertex_groups.new(name='thigh.r')
_vg = ob_emptyclip.vertex_groups.new(name='calf.r')
_vg = ob_emptyclip.vertex_groups.new(name='foot.r')
_vg = ob_emptyclip.vertex_groups.new(name='toe.r')
_vg = ob_emptyclip.vertex_groups.new(name='stomach')
_vg = ob_emptyclip.vertex_groups.new(name='chest')
_vg = ob_emptyclip.vertex_groups.new(name='shoulder.l')
_vg = ob_emptyclip.vertex_groups.new(name='upperarm.l')
_vg = ob_emptyclip.vertex_groups.new(name='lowerarm.l')
_vg = ob_emptyclip.vertex_groups.new(name='hand.l')
_vg = ob_emptyclip.vertex_groups.new(name='ringfinger.l.01')
_vg = ob_emptyclip.vertex_groups.new(name='ringfinger.l.02')
_vg = ob_emptyclip.vertex_groups.new(name='pinky.l.01')
_vg = ob_emptyclip.vertex_groups.new(name='pinky.l.02')
_vg = ob_emptyclip.vertex_groups.new(name='middlefinger.l.01')
_vg = ob_emptyclip.vertex_groups.new(name='middlefinger.l.02')
_vg = ob_emptyclip.vertex_groups.new(name='indexfinger.l.01')
_vg = ob_emptyclip.vertex_groups.new(name='indexfinger.l.02')
_vg = ob_emptyclip.vertex_groups.new(name='thumb.l.01')
_vg = ob_emptyclip.vertex_groups.new(name='thumb.l.02')
_vg = ob_emptyclip.vertex_groups.new(name='shoulder.r')
_vg = ob_emptyclip.vertex_groups.new(name='upperarm.r')
_vg = ob_emptyclip.vertex_groups.new(name='lowerarm.r')
_vg = ob_emptyclip.vertex_groups.new(name='hand.r')
_vg = ob_emptyclip.vertex_groups.new(name='ringfinger.r.01')
_vg = ob_emptyclip.vertex_groups.new(name='ringfinger.r.02')
_vg = ob_emptyclip.vertex_groups.new(name='pinky.r.01')
_vg = ob_emptyclip.vertex_groups.new(name='pinky.r.02')
_vg = ob_emptyclip.vertex_groups.new(name='middlefinger.r.01')
_vg = ob_emptyclip.vertex_groups.new(name='middlefinger.r.02')
_vg = ob_emptyclip.vertex_groups.new(name='indexfinger.r.01')
_vg = ob_emptyclip.vertex_groups.new(name='indexfinger.r.02')
_vg = ob_emptyclip.vertex_groups.new(name='thumb.r.01')
_vg = ob_emptyclip.vertex_groups.new(name='thumb.r.02')
_vg = ob_emptyclip.vertex_groups.new(name='weapon.r')
_vg = ob_emptyclip.vertex_groups.new(name='weaponhead.r')
_vg = ob_emptyclip.vertex_groups.new(name='shotgun.barrel')
_vg = ob_emptyclip.vertex_groups.new(name='dummy')
_vg = ob_emptyclip.vertex_groups.new(name='head')
_vg = ob_emptyclip.vertex_groups.new(name='backbat')
_vg = ob_emptyclip.vertex_groups.new(name='ik.head')

# ---- collection membership
col_collection.objects.link(ob_emptyclip)

# ---- scene / render settings (as saved in the file)
scene.frame_start = 1; scene.frame_end = 250; scene.frame_set(1)
scene.render.engine = 'BLENDER_EEVEE_NEXT'
scene.cycles.sampling_pattern = 'TABULATED_SOBOL'
scene.eevee.ray_tracing_options.trace_max_roughness = 0.0
bpy.context.view_layer.update()

# ---- added for rendering (the .blend has no active camera and no usable light): camera, sun
cam_auto = bpy.data.cameras.new('AutoCamera')
cam_auto.lens = 50.0
cam_auto.sensor_width = 36.0
cam_auto.clip_end = 1000.0
ob_auto_camera = bpy.data.objects.new('AutoCamera', cam_auto)
scene.collection.objects.link(ob_auto_camera)
ob_auto_camera.location = (0.151041, -0.228691, 0.148032)
ob_auto_camera.rotation_euler = (1.09748, -7.21219e-08, 0.694738)
scene.camera = ob_auto_camera
light_auto_sun = bpy.data.lights.new('AutoSun', 'SUN')
light_auto_sun.energy = 3.0
light_auto_sun.angle = 0.0523599
ob_auto_sun = bpy.data.objects.new('AutoSun', light_auto_sun)
scene.collection.objects.link(ob_auto_sun)
ob_auto_sun.rotation_euler = (0.872665, 0.174533, 0.523599)
bpy.context.view_layer.update()
